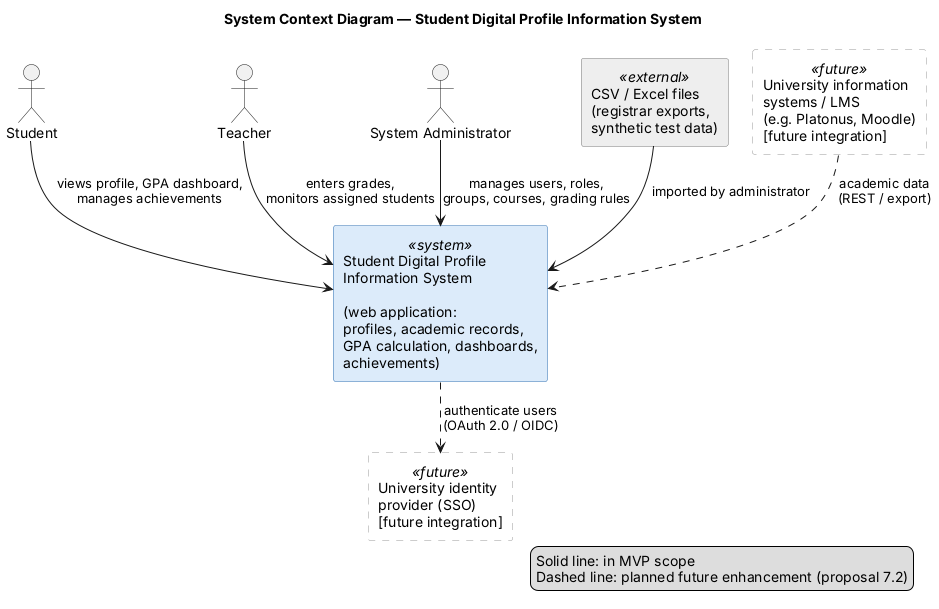

The diagram above was rendered by PlantUML. Its source (embedded in the PNG):
@startuml system-context
!pragma layout smetana
title System Context Diagram — Student Digital Profile Information System
skinparam shadowing false
skinparam defaultFontName Arial
skinparam rectangle {
  BackgroundColor<<system>> #DCEBFA
  BorderColor<<system>> #2B6CB0
  BackgroundColor<<external>> #EEEEEE
  BorderColor<<external>> #777777
  BackgroundColor<<future>> #FFFFFF
  BorderColor<<future>> #999999
  BorderStyle<<future>> dashed
}

actor "Student" as student
actor "Teacher" as teacher
actor "System Administrator" as admin

rectangle "Student Digital Profile\nInformation System\n\n(web application:\nprofiles, academic records,\nGPA calculation, dashboards,\nachievements)" <<system>> as sdp

rectangle "CSV / Excel files\n(registrar exports,\nsynthetic test data)" <<external>> as files
rectangle "University information\nsystems / LMS\n(e.g. Platonus, Moodle)\n[future integration]" <<future>> as uis
rectangle "University identity\nprovider (SSO)\n[future integration]" <<future>> as sso

student --> sdp : views profile, GPA dashboard,\nmanages achievements
teacher --> sdp : enters grades,\nmonitors assigned students
admin --> sdp : manages users, roles,\ngroups, courses, grading rules
files --> sdp : imported by administrator
uis ..> sdp : academic data\n(REST / export)
sdp ..> sso : authenticate users\n(OAuth 2.0 / OIDC)

legend right
  Solid line: in MVP scope
  Dashed line: planned future enhancement (proposal 7.2)
endlegend
@enduml